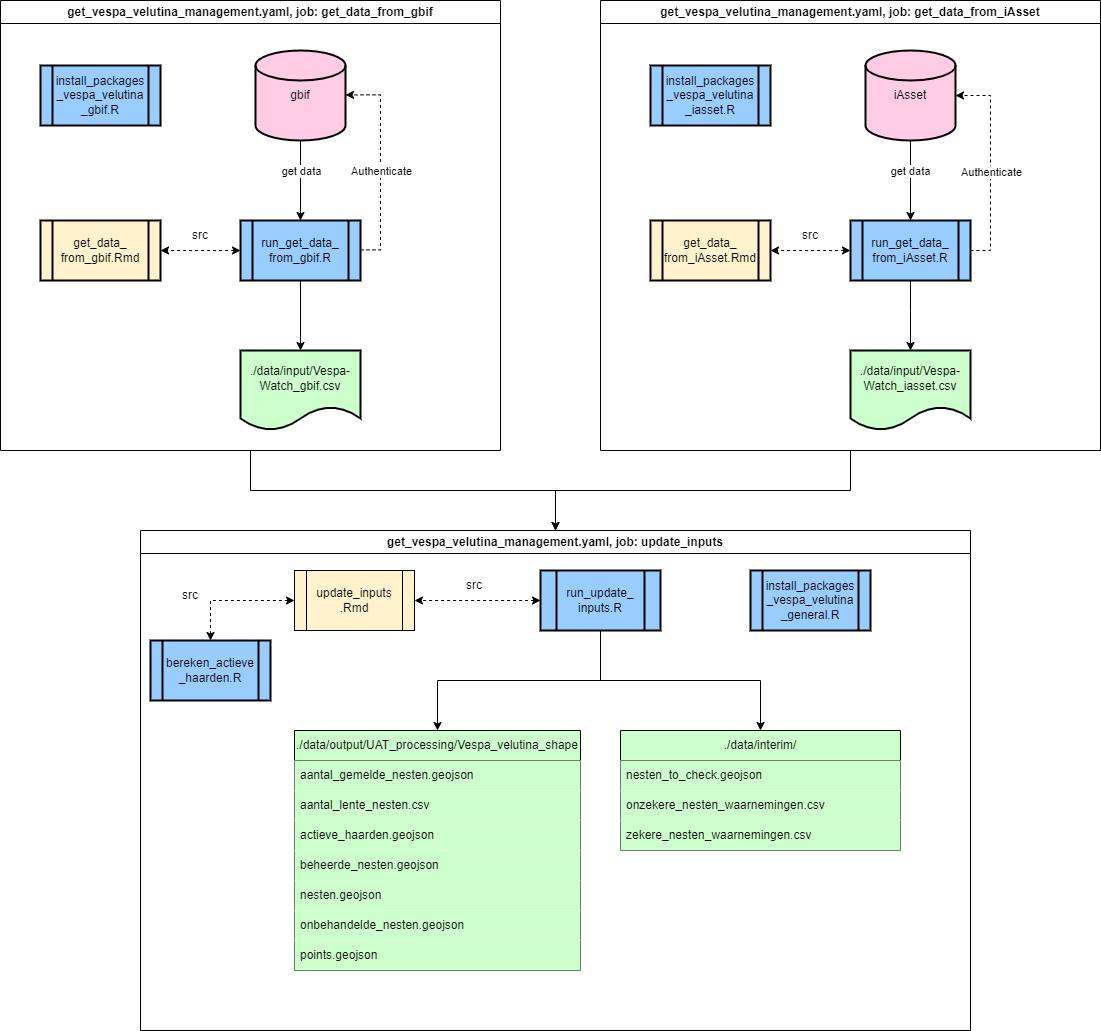

The diagram above was exported from draw.io. Its source (the exported page's mxGraphModel, read from the mxfile embedded in the PNG):
<mxGraphModel dx="1877" dy="530" grid="0" gridSize="10" guides="1" tooltips="1" connect="1" arrows="1" fold="1" page="1" pageScale="1" pageWidth="827" pageHeight="1169" math="0" shadow="0">
  <root>
    <mxCell id="0" />
    <mxCell id="1" parent="0" />
    <mxCell id="rg6Yuod20yG06FsUWKhB-21" style="edgeStyle=orthogonalEdgeStyle;rounded=0;orthogonalLoop=1;jettySize=auto;html=1;entryX=0.5;entryY=0;entryDx=0;entryDy=0;" parent="1" target="rg6Yuod20yG06FsUWKhB-19" edge="1">
      <mxGeometry relative="1" as="geometry" />
    </mxCell>
    <mxCell id="rg6Yuod20yG06FsUWKhB-20" value="" style="edgeStyle=orthogonalEdgeStyle;rounded=0;orthogonalLoop=1;jettySize=auto;html=1;" parent="1" target="rg6Yuod20yG06FsUWKhB-19" edge="1">
      <mxGeometry relative="1" as="geometry" />
    </mxCell>
    <mxCell id="3gS3tVzXoMK7lUPC1LRt-6" value="get_vespa_velutina_management.yaml, job: get_data_from_gbif" style="swimlane;whiteSpace=wrap;html=1;startSize=23;" parent="1" vertex="1">
      <mxGeometry x="-220" y="100" width="500" height="450" as="geometry" />
    </mxCell>
    <mxCell id="rg6Yuod20yG06FsUWKhB-2" value="gbif" style="strokeWidth=2;html=1;shape=mxgraph.flowchart.database;whiteSpace=wrap;fillColor=#FFCCE6;" parent="3gS3tVzXoMK7lUPC1LRt-6" vertex="1">
      <mxGeometry x="255" y="50" width="90" height="90" as="geometry" />
    </mxCell>
    <mxCell id="rg6Yuod20yG06FsUWKhB-14" value="" style="edgeStyle=orthogonalEdgeStyle;rounded=0;orthogonalLoop=1;jettySize=auto;html=1;" parent="3gS3tVzXoMK7lUPC1LRt-6" source="rg6Yuod20yG06FsUWKhB-2" target="rg6Yuod20yG06FsUWKhB-13" edge="1">
      <mxGeometry relative="1" as="geometry" />
    </mxCell>
    <mxCell id="rg6Yuod20yG06FsUWKhB-13" value="run_get_data_&lt;br&gt;from_gbif.R" style="shape=process;whiteSpace=wrap;html=1;backgroundOutline=1;strokeWidth=2;fillColor=#99CCFF;" parent="3gS3tVzXoMK7lUPC1LRt-6" vertex="1">
      <mxGeometry x="240" y="220" width="120" height="60" as="geometry" />
    </mxCell>
    <mxCell id="rg6Yuod20yG06FsUWKhB-17" value="./data/input/Vespa-Watch_gbif.csv" style="shape=document;whiteSpace=wrap;html=1;boundedLbl=1;strokeWidth=2;fillColor=#CCFFCC;" parent="3gS3tVzXoMK7lUPC1LRt-6" vertex="1">
      <mxGeometry x="240" y="350" width="120" height="80" as="geometry" />
    </mxCell>
    <mxCell id="rg6Yuod20yG06FsUWKhB-18" value="" style="edgeStyle=orthogonalEdgeStyle;rounded=0;orthogonalLoop=1;jettySize=auto;html=1;" parent="3gS3tVzXoMK7lUPC1LRt-6" source="rg6Yuod20yG06FsUWKhB-13" target="rg6Yuod20yG06FsUWKhB-17" edge="1">
      <mxGeometry relative="1" as="geometry" />
    </mxCell>
    <mxCell id="3gS3tVzXoMK7lUPC1LRt-4" value="get_data_&lt;br&gt;from_gbif.Rmd" style="shape=process;whiteSpace=wrap;html=1;backgroundOutline=1;strokeWidth=2;fillColor=#FFF2CC;" parent="3gS3tVzXoMK7lUPC1LRt-6" vertex="1">
      <mxGeometry x="40" y="220" width="120" height="60" as="geometry" />
    </mxCell>
    <mxCell id="3gS3tVzXoMK7lUPC1LRt-5" value="" style="edgeStyle=orthogonalEdgeStyle;rounded=0;orthogonalLoop=1;jettySize=auto;html=1;endArrow=classic;endFill=1;startArrow=classic;startFill=1;dashed=1;" parent="3gS3tVzXoMK7lUPC1LRt-6" source="rg6Yuod20yG06FsUWKhB-13" target="3gS3tVzXoMK7lUPC1LRt-4" edge="1">
      <mxGeometry relative="1" as="geometry" />
    </mxCell>
    <mxCell id="3gS3tVzXoMK7lUPC1LRt-8" value="src" style="text;html=1;align=center;verticalAlign=middle;whiteSpace=wrap;rounded=0;" parent="3gS3tVzXoMK7lUPC1LRt-6" vertex="1">
      <mxGeometry x="170" y="220" width="60" height="30" as="geometry" />
    </mxCell>
    <mxCell id="M-wf8j_vkSVoOD-c2VCU-1" value="install_packages&lt;div&gt;_&lt;span style=&quot;background-color: initial;&quot;&gt;vespa_velutina&lt;/span&gt;&lt;/div&gt;&lt;div&gt;&lt;span style=&quot;background-color: initial;&quot;&gt;_&lt;/span&gt;&lt;span style=&quot;background-color: initial;&quot;&gt;gbif.R&lt;/span&gt;&lt;/div&gt;" style="shape=process;whiteSpace=wrap;html=1;backgroundOutline=1;fillColor=#99CCFF;strokeWidth=2;" parent="3gS3tVzXoMK7lUPC1LRt-6" vertex="1">
      <mxGeometry x="40" y="65" width="120" height="60" as="geometry" />
    </mxCell>
    <mxCell id="3gS3tVzXoMK7lUPC1LRt-60" style="edgeStyle=orthogonalEdgeStyle;rounded=0;orthogonalLoop=1;jettySize=auto;html=1;exitX=1;exitY=0.5;exitDx=0;exitDy=0;entryX=1;entryY=0.5;entryDx=0;entryDy=0;entryPerimeter=0;dashed=1;" parent="3gS3tVzXoMK7lUPC1LRt-6" edge="1">
      <mxGeometry relative="1" as="geometry">
        <mxPoint x="360" y="249.4" as="sourcePoint" />
        <mxPoint x="345" y="94.4" as="targetPoint" />
        <Array as="points">
          <mxPoint x="380" y="249" />
          <mxPoint x="380" y="94" />
        </Array>
      </mxGeometry>
    </mxCell>
    <mxCell id="3gS3tVzXoMK7lUPC1LRt-61" value="Authenticate" style="edgeLabel;html=1;align=center;verticalAlign=middle;resizable=0;points=[];" parent="3gS3tVzXoMK7lUPC1LRt-60" connectable="0" vertex="1">
      <mxGeometry x="-0.0552" relative="1" as="geometry">
        <mxPoint as="offset" />
      </mxGeometry>
    </mxCell>
    <mxCell id="3gS3tVzXoMK7lUPC1LRt-62" value="get data" style="edgeLabel;html=1;align=center;verticalAlign=middle;resizable=0;points=[];" parent="3gS3tVzXoMK7lUPC1LRt-6" connectable="0" vertex="1">
      <mxGeometry x="300" y="170.0017647058823" as="geometry" />
    </mxCell>
    <mxCell id="M-wf8j_vkSVoOD-c2VCU-4" style="edgeStyle=orthogonalEdgeStyle;rounded=0;orthogonalLoop=1;jettySize=auto;html=1;exitX=0.5;exitY=1;exitDx=0;exitDy=0;entryX=0.5;entryY=0;entryDx=0;entryDy=0;" parent="1" source="3gS3tVzXoMK7lUPC1LRt-10" target="3gS3tVzXoMK7lUPC1LRt-30" edge="1">
      <mxGeometry relative="1" as="geometry" />
    </mxCell>
    <mxCell id="3gS3tVzXoMK7lUPC1LRt-10" value="get_vespa_velutina_management.yaml, job: get_data_from_iAsset" style="swimlane;whiteSpace=wrap;html=1;startSize=23;" parent="1" vertex="1">
      <mxGeometry x="380" y="100" width="500" height="450" as="geometry" />
    </mxCell>
    <mxCell id="3gS3tVzXoMK7lUPC1LRt-18" value="src" style="text;html=1;align=center;verticalAlign=middle;whiteSpace=wrap;rounded=0;" parent="3gS3tVzXoMK7lUPC1LRt-10" vertex="1">
      <mxGeometry x="180" y="220" width="60" height="30" as="geometry" />
    </mxCell>
    <mxCell id="rg6Yuod20yG06FsUWKhB-1" value="iAsset" style="strokeWidth=2;html=1;shape=mxgraph.flowchart.database;whiteSpace=wrap;fillColor=#FFCCE6;" parent="3gS3tVzXoMK7lUPC1LRt-10" vertex="1">
      <mxGeometry x="265" y="50" width="90" height="90" as="geometry" />
    </mxCell>
    <mxCell id="rg6Yuod20yG06FsUWKhB-12" value="" style="edgeStyle=orthogonalEdgeStyle;rounded=0;orthogonalLoop=1;jettySize=auto;html=1;" parent="3gS3tVzXoMK7lUPC1LRt-10" source="rg6Yuod20yG06FsUWKhB-1" target="rg6Yuod20yG06FsUWKhB-11" edge="1">
      <mxGeometry relative="1" as="geometry" />
    </mxCell>
    <mxCell id="M-wf8j_vkSVoOD-c2VCU-7" value="get data" style="edgeLabel;html=1;align=center;verticalAlign=middle;resizable=0;points=[];" parent="rg6Yuod20yG06FsUWKhB-12" connectable="0" vertex="1">
      <mxGeometry x="-0.255" y="-1" relative="1" as="geometry">
        <mxPoint as="offset" />
      </mxGeometry>
    </mxCell>
    <mxCell id="rg6Yuod20yG06FsUWKhB-11" value="run_get_data_&lt;br&gt;from_iAsset.R" style="shape=process;whiteSpace=wrap;html=1;backgroundOutline=1;strokeWidth=2;fillColor=#99CCFF;" parent="3gS3tVzXoMK7lUPC1LRt-10" vertex="1">
      <mxGeometry x="250" y="220" width="120" height="60" as="geometry" />
    </mxCell>
    <mxCell id="rg6Yuod20yG06FsUWKhB-15" value="./data/input/Vespa-Watch_iasset.csv" style="shape=document;whiteSpace=wrap;html=1;boundedLbl=1;strokeWidth=2;fillColor=#CCFFCC;" parent="3gS3tVzXoMK7lUPC1LRt-10" vertex="1">
      <mxGeometry x="250" y="350" width="120" height="80" as="geometry" />
    </mxCell>
    <mxCell id="rg6Yuod20yG06FsUWKhB-16" value="" style="edgeStyle=orthogonalEdgeStyle;rounded=0;orthogonalLoop=1;jettySize=auto;html=1;" parent="3gS3tVzXoMK7lUPC1LRt-10" target="rg6Yuod20yG06FsUWKhB-15" edge="1">
      <mxGeometry relative="1" as="geometry">
        <mxPoint x="310" y="280" as="sourcePoint" />
        <Array as="points">
          <mxPoint x="310" y="310" />
          <mxPoint x="310" y="310" />
        </Array>
      </mxGeometry>
    </mxCell>
    <mxCell id="3gS3tVzXoMK7lUPC1LRt-22" value="get_data_&lt;br&gt;from_iAsset.Rmd" style="shape=process;whiteSpace=wrap;html=1;backgroundOutline=1;strokeWidth=2;fillColor=#FFF2CC;" parent="3gS3tVzXoMK7lUPC1LRt-10" vertex="1">
      <mxGeometry x="50" y="220" width="120" height="60" as="geometry" />
    </mxCell>
    <mxCell id="3gS3tVzXoMK7lUPC1LRt-23" value="" style="edgeStyle=orthogonalEdgeStyle;rounded=0;orthogonalLoop=1;jettySize=auto;html=1;endArrow=classic;endFill=1;startArrow=classic;startFill=1;dashed=1;" parent="3gS3tVzXoMK7lUPC1LRt-10" edge="1">
      <mxGeometry relative="1" as="geometry">
        <mxPoint x="250" y="250" as="sourcePoint" />
        <mxPoint x="170" y="250" as="targetPoint" />
        <Array as="points">
          <mxPoint x="210" y="250" />
          <mxPoint x="210" y="250" />
        </Array>
      </mxGeometry>
    </mxCell>
    <mxCell id="M-wf8j_vkSVoOD-c2VCU-2" value="install_packages&lt;div&gt;_&lt;span style=&quot;background-color: initial;&quot;&gt;vespa_velutina&lt;/span&gt;&lt;/div&gt;&lt;div&gt;&lt;span style=&quot;background-color: initial;&quot;&gt;_iasset&lt;/span&gt;&lt;span style=&quot;background-color: initial;&quot;&gt;.R&lt;/span&gt;&lt;/div&gt;" style="shape=process;whiteSpace=wrap;html=1;backgroundOutline=1;fillColor=#99CCFF;strokeWidth=2;" parent="3gS3tVzXoMK7lUPC1LRt-10" vertex="1">
      <mxGeometry x="50" y="65" width="120" height="60" as="geometry" />
    </mxCell>
    <mxCell id="M-wf8j_vkSVoOD-c2VCU-5" style="edgeStyle=orthogonalEdgeStyle;rounded=0;orthogonalLoop=1;jettySize=auto;html=1;exitX=1;exitY=0.5;exitDx=0;exitDy=0;entryX=1;entryY=0.5;entryDx=0;entryDy=0;entryPerimeter=0;dashed=1;" parent="3gS3tVzXoMK7lUPC1LRt-10" source="rg6Yuod20yG06FsUWKhB-11" target="rg6Yuod20yG06FsUWKhB-1" edge="1">
      <mxGeometry relative="1" as="geometry" />
    </mxCell>
    <mxCell id="M-wf8j_vkSVoOD-c2VCU-6" value="Authenticate" style="edgeLabel;html=1;align=center;verticalAlign=middle;resizable=0;points=[];" parent="M-wf8j_vkSVoOD-c2VCU-5" connectable="0" vertex="1">
      <mxGeometry x="-0.0552" relative="1" as="geometry">
        <mxPoint as="offset" />
      </mxGeometry>
    </mxCell>
    <mxCell id="3gS3tVzXoMK7lUPC1LRt-30" value="get_vespa_velutina_management.yaml, job: update_inputs" style="swimlane;whiteSpace=wrap;html=1;startSize=23;" parent="1" vertex="1">
      <mxGeometry x="-80" y="630" width="830" height="500" as="geometry" />
    </mxCell>
    <mxCell id="3gS3tVzXoMK7lUPC1LRt-53" value="" style="edgeStyle=orthogonalEdgeStyle;rounded=0;orthogonalLoop=1;jettySize=auto;html=1;entryX=0;entryY=0.5;entryDx=0;entryDy=0;dashed=1;startArrow=classic;startFill=1;" parent="3gS3tVzXoMK7lUPC1LRt-30" source="6XH4Bji8YcsbeHTvkbUq-1" target="3gS3tVzXoMK7lUPC1LRt-50" edge="1">
      <mxGeometry relative="1" as="geometry">
        <mxPoint x="110" y="-10" as="targetPoint" />
        <Array as="points">
          <mxPoint x="70" y="70" />
        </Array>
      </mxGeometry>
    </mxCell>
    <mxCell id="6XH4Bji8YcsbeHTvkbUq-1" value="bereken_actieve&lt;div&gt;_haarden.R&lt;/div&gt;" style="shape=process;whiteSpace=wrap;html=1;backgroundOutline=1;strokeWidth=2;fillColor=#99CCFF;" parent="3gS3tVzXoMK7lUPC1LRt-30" vertex="1">
      <mxGeometry x="10" y="110" width="120" height="60" as="geometry" />
    </mxCell>
    <mxCell id="3gS3tVzXoMK7lUPC1LRt-50" value="update_inputs&lt;div&gt;.Rmd&lt;/div&gt;" style="shape=process;whiteSpace=wrap;html=1;backgroundOutline=1;fillColor=#FFF2CC;" parent="3gS3tVzXoMK7lUPC1LRt-30" vertex="1">
      <mxGeometry x="154" y="40" width="120" height="60" as="geometry" />
    </mxCell>
    <mxCell id="M-wf8j_vkSVoOD-c2VCU-3" value="install_packages&lt;div&gt;_&lt;span style=&quot;background-color: initial;&quot;&gt;vespa_velutina&lt;/span&gt;&lt;/div&gt;&lt;div&gt;&lt;span style=&quot;background-color: initial;&quot;&gt;_general&lt;/span&gt;&lt;span style=&quot;background-color: initial;&quot;&gt;.R&lt;/span&gt;&lt;/div&gt;" style="shape=process;whiteSpace=wrap;html=1;backgroundOutline=1;fillColor=#99CCFF;strokeWidth=2;" parent="3gS3tVzXoMK7lUPC1LRt-30" vertex="1">
      <mxGeometry x="610" y="40" width="120" height="60" as="geometry" />
    </mxCell>
    <mxCell id="3gS3tVzXoMK7lUPC1LRt-51" value="src" style="text;html=1;align=center;verticalAlign=middle;whiteSpace=wrap;rounded=0;" parent="3gS3tVzXoMK7lUPC1LRt-30" vertex="1">
      <mxGeometry x="20" y="50" width="60" height="30" as="geometry" />
    </mxCell>
    <mxCell id="3gS3tVzXoMK7lUPC1LRt-9" value="src" style="text;html=1;align=center;verticalAlign=middle;whiteSpace=wrap;rounded=0;" parent="3gS3tVzXoMK7lUPC1LRt-30" vertex="1">
      <mxGeometry x="304" y="40" width="60" height="30" as="geometry" />
    </mxCell>
    <mxCell id="rg6Yuod20yG06FsUWKhB-19" value="run_update_&lt;div&gt;i&lt;span style=&quot;background-color: initial;&quot;&gt;nputs.R&lt;/span&gt;&lt;/div&gt;" style="shape=process;whiteSpace=wrap;html=1;backgroundOutline=1;strokeWidth=2;size=0.13333333333333333;fillColor=#99CCFF;" parent="3gS3tVzXoMK7lUPC1LRt-30" vertex="1">
      <mxGeometry x="400" y="40" width="120" height="60" as="geometry" />
    </mxCell>
    <mxCell id="3gS3tVzXoMK7lUPC1LRt-52" value="" style="edgeStyle=orthogonalEdgeStyle;rounded=0;orthogonalLoop=1;jettySize=auto;html=1;dashed=1;startArrow=classic;startFill=1;" parent="3gS3tVzXoMK7lUPC1LRt-30" source="rg6Yuod20yG06FsUWKhB-19" target="3gS3tVzXoMK7lUPC1LRt-50" edge="1">
      <mxGeometry relative="1" as="geometry" />
    </mxCell>
    <mxCell id="rg6Yuod20yG06FsUWKhB-32" value="./data/interim/" style="swimlane;fontStyle=0;childLayout=stackLayout;horizontal=1;startSize=30;horizontalStack=0;resizeParent=1;resizeParentMax=0;resizeLast=0;collapsible=1;marginBottom=0;whiteSpace=wrap;html=1;fillColor=#CCFFCC;" parent="3gS3tVzXoMK7lUPC1LRt-30" vertex="1">
      <mxGeometry x="480" y="200" width="280" height="120" as="geometry" />
    </mxCell>
    <mxCell id="rg6Yuod20yG06FsUWKhB-33" value="nesten_to_check.geojson" style="text;strokeColor=none;fillColor=#CCFFCC;align=left;verticalAlign=middle;spacingLeft=4;spacingRight=4;overflow=hidden;points=[[0,0.5],[1,0.5]];portConstraint=eastwest;rotatable=0;whiteSpace=wrap;html=1;" parent="rg6Yuod20yG06FsUWKhB-32" vertex="1">
      <mxGeometry y="30" width="280" height="30" as="geometry" />
    </mxCell>
    <mxCell id="rg6Yuod20yG06FsUWKhB-34" value="onzekere_nesten_waarnemingen.csv" style="text;strokeColor=none;fillColor=#CCFFCC;align=left;verticalAlign=middle;spacingLeft=4;spacingRight=4;overflow=hidden;points=[[0,0.5],[1,0.5]];portConstraint=eastwest;rotatable=0;whiteSpace=wrap;html=1;" parent="rg6Yuod20yG06FsUWKhB-32" vertex="1">
      <mxGeometry y="60" width="280" height="30" as="geometry" />
    </mxCell>
    <mxCell id="rg6Yuod20yG06FsUWKhB-35" value="zekere_nesten_waarnemingen.csv" style="text;strokeColor=none;fillColor=#CCFFCC;align=left;verticalAlign=middle;spacingLeft=4;spacingRight=4;overflow=hidden;points=[[0,0.5],[1,0.5]];portConstraint=eastwest;rotatable=0;whiteSpace=wrap;html=1;" parent="rg6Yuod20yG06FsUWKhB-32" vertex="1">
      <mxGeometry y="90" width="280" height="30" as="geometry" />
    </mxCell>
    <mxCell id="rg6Yuod20yG06FsUWKhB-36" style="edgeStyle=orthogonalEdgeStyle;rounded=0;orthogonalLoop=1;jettySize=auto;html=1;entryX=0.5;entryY=0;entryDx=0;entryDy=0;" parent="3gS3tVzXoMK7lUPC1LRt-30" source="rg6Yuod20yG06FsUWKhB-19" target="rg6Yuod20yG06FsUWKhB-32" edge="1">
      <mxGeometry relative="1" as="geometry" />
    </mxCell>
    <mxCell id="rg6Yuod20yG06FsUWKhB-23" value="./data/output/UAT_processing/Vespa_velutina_shape" style="swimlane;fontStyle=0;childLayout=stackLayout;horizontal=1;startSize=30;horizontalStack=0;resizeParent=1;resizeParentMax=0;resizeLast=0;collapsible=1;marginBottom=0;whiteSpace=wrap;html=1;fillColor=#CCFFCC;" parent="3gS3tVzXoMK7lUPC1LRt-30" vertex="1">
      <mxGeometry x="154" y="200" width="286" height="240" as="geometry" />
    </mxCell>
    <mxCell id="rg6Yuod20yG06FsUWKhB-24" value="aantal_gemelde_nesten.geojson" style="text;strokeColor=none;fillColor=#CCFFCC;align=left;verticalAlign=middle;spacingLeft=4;spacingRight=4;overflow=hidden;points=[[0,0.5],[1,0.5]];portConstraint=eastwest;rotatable=0;whiteSpace=wrap;html=1;" parent="rg6Yuod20yG06FsUWKhB-23" vertex="1">
      <mxGeometry y="30" width="286" height="30" as="geometry" />
    </mxCell>
    <mxCell id="rg6Yuod20yG06FsUWKhB-25" value="aantal_lente_nesten.csv" style="text;strokeColor=none;fillColor=#CCFFCC;align=left;verticalAlign=middle;spacingLeft=4;spacingRight=4;overflow=hidden;points=[[0,0.5],[1,0.5]];portConstraint=eastwest;rotatable=0;whiteSpace=wrap;html=1;" parent="rg6Yuod20yG06FsUWKhB-23" vertex="1">
      <mxGeometry y="60" width="286" height="30" as="geometry" />
    </mxCell>
    <mxCell id="rg6Yuod20yG06FsUWKhB-26" value="actieve_haarden.geojson" style="text;strokeColor=none;fillColor=#CCFFCC;align=left;verticalAlign=middle;spacingLeft=4;spacingRight=4;overflow=hidden;points=[[0,0.5],[1,0.5]];portConstraint=eastwest;rotatable=0;whiteSpace=wrap;html=1;" parent="rg6Yuod20yG06FsUWKhB-23" vertex="1">
      <mxGeometry y="90" width="286" height="30" as="geometry" />
    </mxCell>
    <mxCell id="rg6Yuod20yG06FsUWKhB-27" value="beheerde_nesten.geojson" style="text;strokeColor=none;fillColor=#CCFFCC;align=left;verticalAlign=middle;spacingLeft=4;spacingRight=4;overflow=hidden;points=[[0,0.5],[1,0.5]];portConstraint=eastwest;rotatable=0;whiteSpace=wrap;html=1;" parent="rg6Yuod20yG06FsUWKhB-23" vertex="1">
      <mxGeometry y="120" width="286" height="30" as="geometry" />
    </mxCell>
    <mxCell id="rg6Yuod20yG06FsUWKhB-28" value="nesten.geojson" style="text;strokeColor=none;fillColor=#CCFFCC;align=left;verticalAlign=middle;spacingLeft=4;spacingRight=4;overflow=hidden;points=[[0,0.5],[1,0.5]];portConstraint=eastwest;rotatable=0;whiteSpace=wrap;html=1;" parent="rg6Yuod20yG06FsUWKhB-23" vertex="1">
      <mxGeometry y="150" width="286" height="30" as="geometry" />
    </mxCell>
    <mxCell id="rg6Yuod20yG06FsUWKhB-29" value="onbehandelde_nesten.geojson" style="text;strokeColor=none;fillColor=#CCFFCC;align=left;verticalAlign=middle;spacingLeft=4;spacingRight=4;overflow=hidden;points=[[0,0.5],[1,0.5]];portConstraint=eastwest;rotatable=0;whiteSpace=wrap;html=1;" parent="rg6Yuod20yG06FsUWKhB-23" vertex="1">
      <mxGeometry y="180" width="286" height="30" as="geometry" />
    </mxCell>
    <mxCell id="rg6Yuod20yG06FsUWKhB-30" value="points.geojson" style="text;strokeColor=none;fillColor=#CCFFCC;align=left;verticalAlign=middle;spacingLeft=4;spacingRight=4;overflow=hidden;points=[[0,0.5],[1,0.5]];portConstraint=eastwest;rotatable=0;whiteSpace=wrap;html=1;" parent="rg6Yuod20yG06FsUWKhB-23" vertex="1">
      <mxGeometry y="210" width="286" height="30" as="geometry" />
    </mxCell>
    <mxCell id="rg6Yuod20yG06FsUWKhB-31" style="edgeStyle=orthogonalEdgeStyle;rounded=0;orthogonalLoop=1;jettySize=auto;html=1;entryX=0.5;entryY=0;entryDx=0;entryDy=0;" parent="3gS3tVzXoMK7lUPC1LRt-30" source="rg6Yuod20yG06FsUWKhB-19" target="rg6Yuod20yG06FsUWKhB-23" edge="1">
      <mxGeometry relative="1" as="geometry" />
    </mxCell>
    <mxCell id="3gS3tVzXoMK7lUPC1LRt-58" value="" style="edgeStyle=orthogonalEdgeStyle;rounded=0;orthogonalLoop=1;jettySize=auto;html=1;" parent="1" source="3gS3tVzXoMK7lUPC1LRt-6" target="3gS3tVzXoMK7lUPC1LRt-30" edge="1">
      <mxGeometry relative="1" as="geometry" />
    </mxCell>
  </root>
</mxGraphModel>